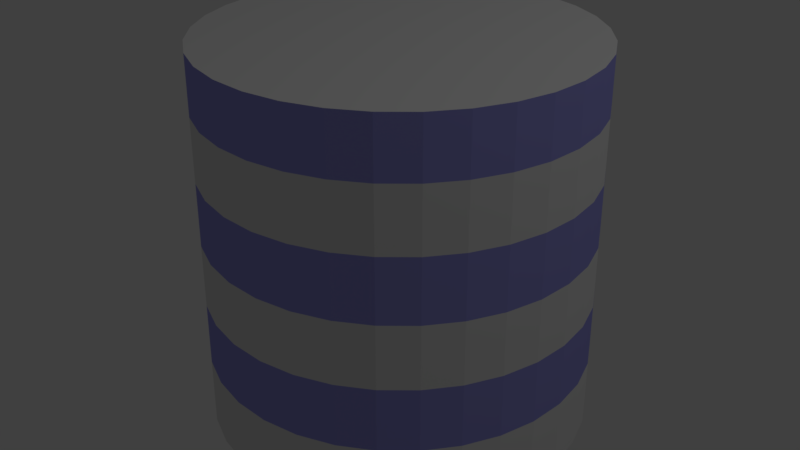 # Source: Fuel.blend  (saved by Blender 2.79.0; exported with 4.5.12 LTS)
import bpy
from mathutils import Matrix  # noqa: F401  (used for matrix-valued properties, if any)

bpy.ops.wm.read_factory_settings(use_empty=True)
scene = bpy.context.scene
scene.name = 'Scene'

# ---- collections
col_collection_1 = bpy.data.collections.new('Collection 1'); scene.collection.children.link(col_collection_1)

# ---- materials (node trees are filled in below, after node groups)
mat_bluemetal = bpy.data.materials.new('BlueMetal')
mat_bluemetal.alpha_threshold = 0.0
mat_bluemetal.use_transparent_shadow = False
mat_bluemetal.diffuse_color = (0.3367, 0.3352, 0.8, 1.0)
mat_bluemetal.specular_color = (0.09569, 0.08354, 1.0)
mat_bluemetal.roughness = 0.5
mat_greenglow = bpy.data.materials.new('GreenGlow')
mat_greenglow.alpha_threshold = 0.0
mat_greenglow.use_transparent_shadow = False
mat_greenglow.specular_color = (0.1438, 1.0, 0.1231)
mat_greenglow.roughness = 0.5

# ---- material node trees

# ---- world
world_world = bpy.data.worlds.new('World'); scene.world = world_world
world_world.color = (0.05088, 0.05088, 0.05088)
world_world.use_sun_shadow = False
world_world.sun_shadow_jitter_overblur = 0.0
world_world.cycles.sampling_method = 'MANUAL'

# ---- lights
light_lamp = bpy.data.lights.new('Lamp', 'POINT')
light_lamp.transmission_factor = 0.0
light_lamp.cutoff_distance = 30.0
light_lamp.energy = 100.0
light_lamp.shadow_buffer_clip_start = 1.001
light_lamp.shadow_soft_size = 0.1
light_lamp.shadow_maximum_resolution = 0.006
light_lamp.use_absolute_resolution = True

# ---- meshes
me_cylinder = bpy.data.meshes.new('Cylinder')
me_cylinder.from_pydata([(0.0, 1.0, -1.0), (0.0, 1.0, 1.0), (0.1951, 0.9808, -1.0), (0.1951, 0.9808, 1.0), (0.3827, 0.9239, -1.0), (0.3827, 0.9239, 1.0), (0.5556, 0.8315, -1.0), (0.5556, 0.8315, 1.0), (0.7071, 0.7071, -1.0), (0.7071, 0.7071, 1.0), (0.8315, 0.5556, -1.0), (0.8315, 0.5556, 1.0), (0.9239, 0.3827, -1.0), (0.9239, 0.3827, 1.0), (0.9808, 0.1951, -1.0), (0.9808, 0.1951, 1.0), (1.0, 7.55e-08, -1.0), (1.0, 7.55e-08, 1.0), (0.9808, -0.1951, -1.0), (0.9808, -0.1951, 1.0), (0.9239, -0.3827, -1.0), (0.9239, -0.3827, 1.0), (0.8315, -0.5556, -1.0), (0.8315, -0.5556, 1.0), (0.7071, -0.7071, -1.0), (0.7071, -0.7071, 1.0), (0.5556, -0.8315, -1.0), (0.5556, -0.8315, 1.0), (0.3827, -0.9239, -1.0), (0.3827, -0.9239, 1.0), (0.1951, -0.9808, -1.0), (0.1951, -0.9808, 1.0), (-3.258e-07, -1.0, -1.0), (-3.258e-07, -1.0, 1.0), (-0.1951, -0.9808, -1.0), (-0.1951, -0.9808, 1.0), (-0.3827, -0.9239, -1.0), (-0.3827, -0.9239, 1.0), (-0.5556, -0.8315, -1.0), (-0.5556, -0.8315, 1.0), (-0.7071, -0.7071, -1.0), (-0.7071, -0.7071, 1.0), (-0.8315, -0.5556, -1.0), (-0.8315, -0.5556, 1.0), (-0.9239, -0.3827, -1.0), (-0.9239, -0.3827, 1.0), (-0.9808, -0.1951, -1.0), (-0.9808, -0.1951, 1.0), (-1.0, 9.656e-07, -1.0), (-1.0, 9.656e-07, 1.0), (-0.9808, 0.1951, -1.0), (-0.9808, 0.1951, 1.0), (-0.9239, 0.3827, -1.0), (-0.9239, 0.3827, 1.0), (-0.8315, 0.5556, -1.0), (-0.8315, 0.5556, 1.0), (-0.7071, 0.7071, -1.0), (-0.7071, 0.7071, 1.0), (-0.5556, 0.8315, -1.0), (-0.5556, 0.8315, 1.0), (-0.3827, 0.9239, -1.0), (-0.3827, 0.9239, 1.0), (-0.1951, 0.9808, -1.0), (-0.1951, 0.9808, 1.0), (0.0, 1.0, -0.639), (0.0, 1.0, -0.3056), (0.0, 1.0, 0.02771), (0.0, 1.0, 0.361), (0.0, 1.0, 0.6944), (0.1951, 0.9808, 0.6944), (0.1951, 0.9808, 0.361), (0.1951, 0.9808, 0.02771), (0.1951, 0.9808, -0.3056), (0.1951, 0.9808, -0.639), (0.3827, 0.9239, 0.6944), (0.3827, 0.9239, 0.361), (0.3827, 0.9239, 0.02771), (0.3827, 0.9239, -0.3056), (0.3827, 0.9239, -0.639), (0.5556, 0.8315, 0.6944), (0.5556, 0.8315, 0.361), (0.5556, 0.8315, 0.02771), (0.5556, 0.8315, -0.3056), (0.5556, 0.8315, -0.639), (0.7071, 0.7071, 0.6944), (0.7071, 0.7071, 0.361), (0.7071, 0.7071, 0.02771), (0.7071, 0.7071, -0.3056), (0.7071, 0.7071, -0.639), (0.8315, 0.5556, 0.6944), (0.8315, 0.5556, 0.361), (0.8315, 0.5556, 0.02771), (0.8315, 0.5556, -0.3056), (0.8315, 0.5556, -0.639), (0.9239, 0.3827, 0.6944), (0.9239, 0.3827, 0.361), (0.9239, 0.3827, 0.02771), (0.9239, 0.3827, -0.3056), (0.9239, 0.3827, -0.639), (0.9808, 0.1951, 0.6944), (0.9808, 0.1951, 0.361), (0.9808, 0.1951, 0.02771), (0.9808, 0.1951, -0.3056), (0.9808, 0.1951, -0.639), (1.0, 7.55e-08, 0.6944), (1.0, 7.55e-08, 0.361), (1.0, 7.55e-08, 0.02771), (1.0, 7.55e-08, -0.3056), (1.0, 7.55e-08, -0.639), (0.9808, -0.1951, 0.6944), (0.9808, -0.1951, 0.361), (0.9808, -0.1951, 0.02771), (0.9808, -0.1951, -0.3056), (0.9808, -0.1951, -0.639), (0.9239, -0.3827, 0.6944), (0.9239, -0.3827, 0.361), (0.9239, -0.3827, 0.02771), (0.9239, -0.3827, -0.3056), (0.9239, -0.3827, -0.639), (0.8315, -0.5556, 0.6944), (0.8315, -0.5556, 0.361), (0.8315, -0.5556, 0.02771), (0.8315, -0.5556, -0.3056), (0.8315, -0.5556, -0.639), (0.7071, -0.7071, 0.6944), (0.7071, -0.7071, 0.361), (0.7071, -0.7071, 0.02771), (0.7071, -0.7071, -0.3056), (0.7071, -0.7071, -0.639), (0.5556, -0.8315, 0.6944), (0.5556, -0.8315, 0.361), (0.5556, -0.8315, 0.02771), (0.5556, -0.8315, -0.3056), (0.5556, -0.8315, -0.639), (0.3827, -0.9239, 0.6944), (0.3827, -0.9239, 0.361), (0.3827, -0.9239, 0.02771), (0.3827, -0.9239, -0.3056), (0.3827, -0.9239, -0.639), (0.1951, -0.9808, 0.6944), (0.1951, -0.9808, 0.361), (0.1951, -0.9808, 0.02771), (0.1951, -0.9808, -0.3056), (0.1951, -0.9808, -0.639), (-3.258e-07, -1.0, 0.6944), (-3.258e-07, -1.0, 0.361), (-3.258e-07, -1.0, 0.02771), (-3.258e-07, -1.0, -0.3056), (-3.258e-07, -1.0, -0.639), (-0.1951, -0.9808, 0.6944), (-0.1951, -0.9808, 0.361), (-0.1951, -0.9808, 0.02771), (-0.1951, -0.9808, -0.3056), (-0.1951, -0.9808, -0.639), (-0.3827, -0.9239, 0.6944), (-0.3827, -0.9239, 0.361), (-0.3827, -0.9239, 0.02771), (-0.3827, -0.9239, -0.3056), (-0.3827, -0.9239, -0.639), (-0.5556, -0.8315, 0.6944), (-0.5556, -0.8315, 0.361), (-0.5556, -0.8315, 0.02771), (-0.5556, -0.8315, -0.3056), (-0.5556, -0.8315, -0.639), (-0.7071, -0.7071, 0.6944), (-0.7071, -0.7071, 0.361), (-0.7071, -0.7071, 0.02771), (-0.7071, -0.7071, -0.3056), (-0.7071, -0.7071, -0.639), (-0.8315, -0.5556, 0.6944), (-0.8315, -0.5556, 0.361), (-0.8315, -0.5556, 0.02771), (-0.8315, -0.5556, -0.3056), (-0.8315, -0.5556, -0.639), (-0.9239, -0.3827, 0.6944), (-0.9239, -0.3827, 0.361), (-0.9239, -0.3827, 0.02771), (-0.9239, -0.3827, -0.3056), (-0.9239, -0.3827, -0.639), (-0.9808, -0.1951, 0.6944), (-0.9808, -0.1951, 0.361), (-0.9808, -0.1951, 0.02771), (-0.9808, -0.1951, -0.3056), (-0.9808, -0.1951, -0.639), (-1.0, 9.656e-07, 0.6944), (-1.0, 9.656e-07, 0.361), (-1.0, 9.656e-07, 0.02771), (-1.0, 9.656e-07, -0.3056), (-1.0, 9.656e-07, -0.639), (-0.9808, 0.1951, 0.6944), (-0.9808, 0.1951, 0.361), (-0.9808, 0.1951, 0.02771), (-0.9808, 0.1951, -0.3056), (-0.9808, 0.1951, -0.639), (-0.9239, 0.3827, 0.6944), (-0.9239, 0.3827, 0.361), (-0.9239, 0.3827, 0.02771), (-0.9239, 0.3827, -0.3056), (-0.9239, 0.3827, -0.639), (-0.8315, 0.5556, 0.6944), (-0.8315, 0.5556, 0.361), (-0.8315, 0.5556, 0.02771), (-0.8315, 0.5556, -0.3056), (-0.8315, 0.5556, -0.639), (-0.7071, 0.7071, 0.6944), (-0.7071, 0.7071, 0.361), (-0.7071, 0.7071, 0.02771), (-0.7071, 0.7071, -0.3056), (-0.7071, 0.7071, -0.639), (-0.5556, 0.8315, 0.6944), (-0.5556, 0.8315, 0.361), (-0.5556, 0.8315, 0.02771), (-0.5556, 0.8315, -0.3056), (-0.5556, 0.8315, -0.639), (-0.3827, 0.9239, 0.6944), (-0.3827, 0.9239, 0.361), (-0.3827, 0.9239, 0.02771), (-0.3827, 0.9239, -0.3056), (-0.3827, 0.9239, -0.639), (-0.1951, 0.9808, 0.6944), (-0.1951, 0.9808, 0.361), (-0.1951, 0.9808, 0.02771), (-0.1951, 0.9808, -0.3056), (-0.1951, 0.9808, -0.639)], [], [(68, 1, 3, 69), (69, 3, 5, 74), (74, 5, 7, 79), (79, 7, 9, 84), (84, 9, 11, 89), (89, 11, 13, 94), (94, 13, 15, 99), (99, 15, 17, 104), (104, 17, 19, 109), (109, 19, 21, 114), (114, 21, 23, 119), (119, 23, 25, 124), (124, 25, 27, 129), (129, 27, 29, 134), (134, 29, 31, 139), (139, 31, 33, 144), (144, 33, 35, 149), (149, 35, 37, 154), (154, 37, 39, 159), (159, 39, 41, 164), (164, 41, 43, 169), (169, 43, 45, 174), (174, 45, 47, 179), (179, 47, 49, 184), (184, 49, 51, 189), (189, 51, 53, 194), (194, 53, 55, 199), (199, 55, 57, 204), (204, 57, 59, 209), (209, 59, 61, 214), (3, 1, 63, 61, 59, 57, 55, 53, 51, 49, 47, 45, 43, 41, 39, 37, 35, 33, 31, 29, 27, 25, 23, 21, 19, 17, 15, 13, 11, 9, 7, 5), (214, 61, 63, 219), (219, 63, 1, 68), (0, 2, 4, 6, 8, 10, 12, 14, 16, 18, 20, 22, 24, 26, 28, 30, 32, 34, 36, 38, 40, 42, 44, 46, 48, 50, 52, 54, 56, 58, 60, 62), (62, 223, 64, 0), (223, 222, 65, 64), (222, 221, 66, 65), (221, 220, 67, 66), (220, 219, 68, 67), (60, 218, 223, 62), (218, 217, 222, 223), (217, 216, 221, 222), (216, 215, 220, 221), (215, 214, 219, 220), (58, 213, 218, 60), (213, 212, 217, 218), (212, 211, 216, 217), (211, 210, 215, 216), (210, 209, 214, 215), (56, 208, 213, 58), (208, 207, 212, 213), (207, 206, 211, 212), (206, 205, 210, 211), (205, 204, 209, 210), (54, 203, 208, 56), (203, 202, 207, 208), (202, 201, 206, 207), (201, 200, 205, 206), (200, 199, 204, 205), (52, 198, 203, 54), (198, 197, 202, 203), (197, 196, 201, 202), (196, 195, 200, 201), (195, 194, 199, 200), (50, 193, 198, 52), (193, 192, 197, 198), (192, 191, 196, 197), (191, 190, 195, 196), (190, 189, 194, 195), (48, 188, 193, 50), (188, 187, 192, 193), (187, 186, 191, 192), (186, 185, 190, 191), (185, 184, 189, 190), (46, 183, 188, 48), (183, 182, 187, 188), (182, 181, 186, 187), (181, 180, 185, 186), (180, 179, 184, 185), (44, 178, 183, 46), (178, 177, 182, 183), (177, 176, 181, 182), (176, 175, 180, 181), (175, 174, 179, 180), (42, 173, 178, 44), (173, 172, 177, 178), (172, 171, 176, 177), (171, 170, 175, 176), (170, 169, 174, 175), (40, 168, 173, 42), (168, 167, 172, 173), (167, 166, 171, 172), (166, 165, 170, 171), (165, 164, 169, 170), (38, 163, 168, 40), (163, 162, 167, 168), (162, 161, 166, 167), (161, 160, 165, 166), (160, 159, 164, 165), (36, 158, 163, 38), (158, 157, 162, 163), (157, 156, 161, 162), (156, 155, 160, 161), (155, 154, 159, 160), (34, 153, 158, 36), (153, 152, 157, 158), (152, 151, 156, 157), (151, 150, 155, 156), (150, 149, 154, 155), (32, 148, 153, 34), (148, 147, 152, 153), (147, 146, 151, 152), (146, 145, 150, 151), (145, 144, 149, 150), (30, 143, 148, 32), (143, 142, 147, 148), (142, 141, 146, 147), (141, 140, 145, 146), (140, 139, 144, 145), (28, 138, 143, 30), (138, 137, 142, 143), (137, 136, 141, 142), (136, 135, 140, 141), (135, 134, 139, 140), (26, 133, 138, 28), (133, 132, 137, 138), (132, 131, 136, 137), (131, 130, 135, 136), (130, 129, 134, 135), (24, 128, 133, 26), (128, 127, 132, 133), (127, 126, 131, 132), (126, 125, 130, 131), (125, 124, 129, 130), (22, 123, 128, 24), (123, 122, 127, 128), (122, 121, 126, 127), (121, 120, 125, 126), (120, 119, 124, 125), (20, 118, 123, 22), (118, 117, 122, 123), (117, 116, 121, 122), (116, 115, 120, 121), (115, 114, 119, 120), (18, 113, 118, 20), (113, 112, 117, 118), (112, 111, 116, 117), (111, 110, 115, 116), (110, 109, 114, 115), (16, 108, 113, 18), (108, 107, 112, 113), (107, 106, 111, 112), (106, 105, 110, 111), (105, 104, 109, 110), (14, 103, 108, 16), (103, 102, 107, 108), (102, 101, 106, 107), (101, 100, 105, 106), (100, 99, 104, 105), (12, 98, 103, 14), (98, 97, 102, 103), (97, 96, 101, 102), (96, 95, 100, 101), (95, 94, 99, 100), (10, 93, 98, 12), (93, 92, 97, 98), (92, 91, 96, 97), (91, 90, 95, 96), (90, 89, 94, 95), (8, 88, 93, 10), (88, 87, 92, 93), (87, 86, 91, 92), (86, 85, 90, 91), (85, 84, 89, 90), (6, 83, 88, 8), (83, 82, 87, 88), (82, 81, 86, 87), (81, 80, 85, 86), (80, 79, 84, 85), (4, 78, 83, 6), (78, 77, 82, 83), (77, 76, 81, 82), (76, 75, 80, 81), (75, 74, 79, 80), (2, 73, 78, 4), (73, 72, 77, 78), (72, 71, 76, 77), (71, 70, 75, 76), (70, 69, 74, 75), (0, 64, 73, 2), (64, 65, 72, 73), (65, 66, 71, 72), (66, 67, 70, 71), (67, 68, 69, 70)])
me_cylinder.polygons.foreach_set('material_index', [0, 0, 0, 0, 0, 0, 0, 0, 0, 0, 0, 0, 0, 0, 0, 0, 0, 0, 0, 0, 0, 0, 0, 0, 0, 0, 0, 0, 0, 0, 1, 0, 0, 1, 1, 0, 1, 0, 1, 1, 0, 1, 0, 1, 1, 0, 1, 0, 1, 1, 0, 1, 0, 1, 1, 0, 1, 0, 1, 1, 0, 1, 0, 1, 1, 0, 1, 0, 1, 1, 0, 1, 0, 1, 1, 0, 1, 0, 1, 1, 0, 1, 0, 1, 1, 0, 1, 0, 1, 1, 0, 1, 0, 1, 1, 0, 1, 0, 1, 1, 0, 1, 0, 1, 1, 0, 1, 0, 1, 1, 0, 1, 0, 1, 1, 0, 1, 0, 1, 1, 0, 1, 0, 1, 1, 0, 1, 0, 1, 1, 0, 1, 0, 1, 1, 0, 1, 0, 1, 1, 0, 1, 0, 1, 1, 0, 1, 0, 1, 1, 0, 1, 0, 1, 1, 0, 1, 0, 1, 1, 0, 1, 0, 1, 1, 0, 1, 0, 1, 1, 0, 1, 0, 1, 1, 0, 1, 0, 1, 1, 0, 1, 0, 1, 1, 0, 1, 0, 1, 1, 0, 1, 0, 1])
_uv = me_cylinder.uv_layers.new(name='UVMap')
_uv.uv.foreach_set('vector', [0.7152, 0.4953, 0.7225, 0.4308, 0.7576, 0.4306, 0.7633, 0.4953, 0.7633, 0.4953, 0.7576, 0.4306, 0.792, 0.4233, 0.8105, 0.4858, 0.8105, 0.4858, 0.792, 0.4233, 0.8245, 0.4093, 0.8551, 0.4671, 0.8551, 0.4671, 0.8245, 0.4093, 0.8538, 0.3891, 0.8952, 0.44, 0.8952, 0.44, 0.8538, 0.3891, 0.8788, 0.3635, 0.9294, 0.4055, 0.9294, 0.4055, 0.8788, 0.3635, 0.8984, 0.3335, 0.9563, 0.365, 0.9563, 0.365, 0.8984, 0.3335, 0.9119, 0.3001, 0.9749, 0.3199, 0.9749, 0.3199, 0.9119, 0.3001, 0.9188, 0.2648, 0.9844, 0.2721, 0.9844, 0.2721, 0.9188, 0.2648, 0.9188, 0.2288, 0.9846, 0.2233, 0.9846, 0.2233, 0.9188, 0.2288, 0.9119, 0.1935, 0.9753, 0.1755, 0.9753, 0.1755, 0.9119, 0.1935, 0.8983, 0.1603, 0.9569, 0.1304, 0.9569, 0.1304, 0.8983, 0.1603, 0.8786, 0.1305, 0.9301, 0.08984, 0.9301, 0.08984, 0.8786, 0.1305, 0.8536, 0.1051, 0.896, 0.05539, 0.896, 0.05539, 0.8536, 0.1051, 0.8242, 0.08522, 0.856, 0.02835, 0.856, 0.02835, 0.8242, 0.08522, 0.7917, 0.07152, 0.8116, 0.009693, 0.8116, 0.009693, 0.7917, 0.07152, 0.7573, 0.06463, 0.7645, 0.0001491, 0.7645, 0.0001491, 0.7573, 0.06463, 0.7222, 0.0648, 0.7164, 0.000149, 0.7164, 0.000149, 0.7222, 0.0648, 0.6878, 0.072, 0.6692, 0.009737, 0.6692, 0.009737, 0.6878, 0.072, 0.6555, 0.08597, 0.6248, 0.02855, 0.6248, 0.02855, 0.6555, 0.08597, 0.6265, 0.1062, 0.585, 0.05584, 0.585, 0.05584, 0.6265, 0.1062, 0.602, 0.1318, 0.5513, 0.0905, 0.5513, 0.0905, 0.602, 0.1318, 0.5829, 0.1619, 0.525, 0.1311, 0.525, 0.1311, 0.5829, 0.1619, 0.5699, 0.1954, 0.5069, 0.1761, 0.5069, 0.1761, 0.5699, 0.1954, 0.563, 0.2308, 0.4977, 0.2236, 0.4977, 0.2236, 0.563, 0.2308, 0.563, 0.2668, 0.4975, 0.2721, 0.4975, 0.2721, 0.563, 0.2668, 0.5696, 0.3021, 0.5065, 0.3196, 0.5065, 0.3196, 0.5696, 0.3021, 0.5828, 0.3353, 0.5243, 0.3645, 0.5243, 0.3645, 0.5828, 0.3353, 0.602, 0.3651, 0.5505, 0.405, 0.5505, 0.405, 0.602, 0.3651, 0.6266, 0.3905, 0.5841, 0.4396, 0.5841, 0.4396, 0.6266, 0.3905, 0.6557, 0.4103, 0.6238, 0.4668, 0.0, 0.0, 0.0, 0.0, 0.0, 0.0, 0.0, 0.0, 0.0, 0.0, 0.0, 0.0, 0.0, 0.0, 0.0, 0.0, 0.0, 0.0, 0.0, 0.0, 0.0, 0.0, 0.0, 0.0, 0.0, 0.0, 0.0, 0.0, 0.0, 0.0, 0.0, 0.0, 0.0, 0.0, 0.0, 0.0, 0.0, 0.0, 0.0, 0.0, 0.0, 0.0, 0.0, 0.0, 0.0, 0.0, 0.0, 0.0, 0.0, 0.0, 0.0, 0.0, 0.0, 0.0, 0.0, 0.0, 0.0, 0.0, 0.0, 0.0, 0.0, 0.0, 0.0, 0.0, 0.6238, 0.4668, 0.6557, 0.4103, 0.688, 0.4239, 0.6681, 0.4857, 0.6681, 0.4857, 0.688, 0.4239, 0.7225, 0.4308, 0.7152, 0.4953, 0.0, 0.0, 0.0, 0.0, 0.0, 0.0, 0.0, 0.0, 0.0, 0.0, 0.0, 0.0, 0.0, 0.0, 0.0, 0.0, 0.0, 0.0, 0.0, 0.0, 0.0, 0.0, 0.0, 0.0, 0.0, 0.0, 0.0, 0.0, 0.0, 0.0, 0.0, 0.0, 0.0, 0.0, 0.0, 0.0, 0.0, 0.0, 0.0, 0.0, 0.0, 0.0, 0.0, 0.0, 0.0, 0.0, 0.0, 0.0, 0.0, 0.0, 0.0, 0.0, 0.0, 0.0, 0.0, 0.0, 0.0, 0.0, 0.0, 0.0, 0.0, 0.0, 0.0, 0.0, 0.0, 0.0, 0.0, 0.0, 0.0, 0.0, 0.0, 0.0, 0.227, 0.9988, 0.2358, 0.9285, 0.2707, 0.9294, 0.2754, 0.9999, 0.0, 0.0, 0.0, 0.0, 0.0, 0.0, 0.0, 0.0, 0.09175, 0.168, 0.02885, 0.1348, 0.05491, 0.09378, 0.1102, 0.1383, 0.0, 0.0, 0.0, 0.0, 0.0, 0.0, 0.0, 0.0, 0.0, 0.0, 0.0, 0.0, 0.0, 0.0, 0.0, 0.0, 0.1798, 0.989, 0.2012, 0.9205, 0.2358, 0.9285, 0.227, 0.9988, 0.0, 0.0, 0.0, 0.0, 0.0, 0.0, 0.0, 0.0, 0.0795, 0.2012, 0.011, 0.1798, 0.02885, 0.1348, 0.09175, 0.168, 0.0, 0.0, 0.0, 0.0, 0.0, 0.0, 0.0, 0.0, 0.0, 0.0, 0.0, 0.0, 0.0, 0.0, 0.0, 0.0, 0.1348, 0.9712, 0.168, 0.9083, 0.2012, 0.9205, 0.1798, 0.989, 0.0, 0.0, 0.0, 0.0, 0.0, 0.0, 0.0, 0.0, 0.07151, 0.2357, 0.001229, 0.227, 0.011, 0.1798, 0.0795, 0.2012, 0.0, 0.0, 0.0, 0.0, 0.0, 0.0, 0.0, 0.0, 0.0, 0.0, 0.0, 0.0, 0.0, 0.0, 0.0, 0.0, 0.0938, 0.9451, 0.1383, 0.8899, 0.168, 0.9083, 0.1348, 0.9712, 0.0, 0.0, 0.0, 0.0, 0.0, 0.0, 0.0, 0.0, 0.07064, 0.2707, 0.000149, 0.2754, 0.001229, 0.227, 0.07151, 0.2357, 0.0, 0.0, 0.0, 0.0, 0.0, 0.0, 0.0, 0.0, 0.0, 0.0, 0.0, 0.0, 0.0, 0.0, 0.0, 0.0, 0.0585, 0.9115, 0.113, 0.8659, 0.1383, 0.8899, 0.0938, 0.9451, 0.0, 0.0, 0.0, 0.0, 0.0, 0.0, 0.0, 0.0, 0.07676, 0.305, 0.008419, 0.3233, 0.000149, 0.2754, 0.07064, 0.2707, 0.0, 0.0, 0.0, 0.0, 0.0, 0.0, 0.0, 0.0, 0.0, 0.0, 0.0, 0.0, 0.0, 0.0, 0.0, 0.0, 0.03047, 0.8714, 0.09298, 0.8375, 0.113, 0.8659, 0.0585, 0.9115, 0.0, 0.0, 0.0, 0.0, 0.0, 0.0, 0.0, 0.0, 0.08958, 0.3373, 0.02603, 0.3688, 0.008419, 0.3233, 0.07676, 0.305, 0.0, 0.0, 0.0, 0.0, 0.0, 0.0, 0.0, 0.0, 0.0, 0.0, 0.0, 0.0, 0.0, 0.0, 0.0, 0.0, 0.01092, 0.8264, 0.07903, 0.8056, 0.09298, 0.8375, 0.03047, 0.8714, 0.0, 0.0, 0.0, 0.0, 0.0, 0.0, 0.0, 0.0, 0.1086, 0.3664, 0.05242, 0.4101, 0.02603, 0.3688, 0.08958, 0.3373, 0.0, 0.0, 0.0, 0.0, 0.0, 0.0, 0.0, 0.0, 0.0, 0.0, 0.0, 0.0, 0.0, 0.0, 0.0, 0.0, 0.000668, 0.7784, 0.07169, 0.7715, 0.07903, 0.8056, 0.01092, 0.8264, 0.0, 0.0, 0.0, 0.0, 0.0, 0.0, 0.0, 0.0, 0.1331, 0.3912, 0.08656, 0.4453, 0.05242, 0.4101, 0.1086, 0.3664, 0.0, 0.0, 0.0, 0.0, 0.0, 0.0, 0.0, 0.0, 0.0, 0.0, 0.0, 0.0, 0.0, 0.0, 0.0, 0.0, 0.000149, 0.7292, 0.07127, 0.7365, 0.07169, 0.7715, 0.000668, 0.7784, 0.0, 0.0, 0.0, 0.0, 0.0, 0.0, 0.0, 0.0, 0.1621, 0.4108, 0.1271, 0.4731, 0.08656, 0.4453, 0.1331, 0.3912, 0.0, 0.0, 0.0, 0.0, 0.0, 0.0, 0.0, 0.0, 0.0, 0.0, 0.0, 0.0, 0.0, 0.0, 0.0, 0.0, 0.00939, 0.6809, 0.07779, 0.7021, 0.07127, 0.7365, 0.000149, 0.7292, 0.0, 0.0, 0.0, 0.0, 0.0, 0.0, 0.0, 0.0, 0.1945, 0.4242, 0.1725, 0.4924, 0.1271, 0.4731, 0.1621, 0.4108, 0.0, 0.0, 0.0, 0.0, 0.0, 0.0, 0.0, 0.0, 0.0, 0.0, 0.0, 0.0, 0.0, 0.0, 0.0, 0.0, 0.02803, 0.6352, 0.09101, 0.6696, 0.07779, 0.7021, 0.00939, 0.6809, 0.0, 0.0, 0.0, 0.0, 0.0, 0.0, 0.0, 0.0, 0.2289, 0.431, 0.2208, 0.5023, 0.1725, 0.4924, 0.1945, 0.4242, 0.0, 0.0, 0.0, 0.0, 0.0, 0.0, 0.0, 0.0, 0.0, 0.0, 0.0, 0.0, 0.0, 0.0, 0.0, 0.0, 0.05534, 0.594, 0.1104, 0.6402, 0.09101, 0.6696, 0.02803, 0.6352, 0.0, 0.0, 0.0, 0.0, 0.0, 0.0, 0.0, 0.0, 0.2641, 0.4308, 0.2702, 0.5025, 0.2208, 0.5023, 0.2289, 0.431, 0.0, 0.0, 0.0, 0.0, 0.0, 0.0, 0.0, 0.0, 0.0, 0.0, 0.0, 0.0, 0.0, 0.0, 0.0, 0.0, 0.09024, 0.559, 0.1353, 0.6152, 0.1104, 0.6402, 0.05534, 0.594, 0.0, 0.0, 0.0, 0.0, 0.0, 0.0, 0.0, 0.0, 0.2987, 0.4238, 0.3188, 0.493, 0.2702, 0.5025, 0.2641, 0.4308, 0.0, 0.0, 0.0, 0.0, 0.0, 0.0, 0.0, 0.0, 0.0, 0.0, 0.0, 0.0, 0.0, 0.0, 0.0, 0.0, 0.1314, 0.5315, 0.1646, 0.5954, 0.1353, 0.6152, 0.09024, 0.559, 0.0, 0.0, 0.0, 0.0, 0.0, 0.0, 0.0, 0.0, 0.3313, 0.4101, 0.3646, 0.474, 0.3188, 0.493, 0.2987, 0.4238, 0.0, 0.0, 0.0, 0.0, 0.0, 0.0, 0.0, 0.0, 0.0, 0.0, 0.0, 0.0, 0.0, 0.0, 0.0, 0.0, 0.1772, 0.5125, 0.1973, 0.5818, 0.1646, 0.5954, 0.1314, 0.5315, 0.0, 0.0, 0.0, 0.0, 0.0, 0.0, 0.0, 0.0, 0.3606, 0.3902, 0.4059, 0.4465, 0.3646, 0.474, 0.3313, 0.4101, 0.0, 0.0, 0.0, 0.0, 0.0, 0.0, 0.0, 0.0, 0.0, 0.0, 0.0, 0.0, 0.0, 0.0, 0.0, 0.0, 0.2258, 0.5028, 0.2321, 0.5748, 0.1973, 0.5818, 0.1772, 0.5125, 0.0, 0.0, 0.0, 0.0, 0.0, 0.0, 0.0, 0.0, 0.3856, 0.365, 0.4409, 0.4114, 0.4059, 0.4465, 0.3606, 0.3902, 0.0, 0.0, 0.0, 0.0, 0.0, 0.0, 0.0, 0.0, 0.0, 0.0, 0.0, 0.0, 0.0, 0.0, 0.0, 0.0, 0.2755, 0.5028, 0.2676, 0.5747, 0.2321, 0.5748, 0.2258, 0.5028, 0.0, 0.0, 0.0, 0.0, 0.0, 0.0, 0.0, 0.0, 0.4051, 0.3353, 0.4685, 0.3701, 0.4409, 0.4114, 0.3856, 0.365, 0.0, 0.0, 0.0, 0.0, 0.0, 0.0, 0.0, 0.0, 0.0, 0.0, 0.0, 0.0, 0.0, 0.0, 0.0, 0.0, 0.3242, 0.5125, 0.3024, 0.5815, 0.2676, 0.5747, 0.2755, 0.5028, 0.0, 0.0, 0.0, 0.0, 0.0, 0.0, 0.0, 0.0, 0.4185, 0.3024, 0.4875, 0.3242, 0.4685, 0.3701, 0.4051, 0.3353, 0.0, 0.0, 0.0, 0.0, 0.0, 0.0, 0.0, 0.0, 0.0, 0.0, 0.0, 0.0, 0.0, 0.0, 0.0, 0.0, 0.3701, 0.5315, 0.3353, 0.5949, 0.3024, 0.5815, 0.3242, 0.5125, 0.0, 0.0, 0.0, 0.0, 0.0, 0.0, 0.0, 0.0, 0.4253, 0.2676, 0.4972, 0.2755, 0.4875, 0.3242, 0.4185, 0.3024, 0.0, 0.0, 0.0, 0.0, 0.0, 0.0, 0.0, 0.0, 0.0, 0.0, 0.0, 0.0, 0.0, 0.0, 0.0, 0.0, 0.4114, 0.5591, 0.365, 0.6145, 0.3353, 0.5949, 0.3701, 0.5315, 0.0, 0.0, 0.0, 0.0, 0.0, 0.0, 0.0, 0.0, 0.4252, 0.2321, 0.4972, 0.2258, 0.4972, 0.2755, 0.4253, 0.2676, 0.0, 0.0, 0.0, 0.0, 0.0, 0.0, 0.0, 0.0, 0.0, 0.0, 0.0, 0.0, 0.0, 0.0, 0.0, 0.0, 0.4465, 0.5942, 0.3902, 0.6394, 0.365, 0.6145, 0.4114, 0.5591, 0.0, 0.0, 0.0, 0.0, 0.0, 0.0, 0.0, 0.0, 0.4182, 0.1973, 0.4875, 0.1772, 0.4972, 0.2258, 0.4252, 0.2321, 0.0, 0.0, 0.0, 0.0, 0.0, 0.0, 0.0, 0.0, 0.0, 0.0, 0.0, 0.0, 0.0, 0.0, 0.0, 0.0, 0.474, 0.6354, 0.4101, 0.6687, 0.3902, 0.6394, 0.4465, 0.5942, 0.0, 0.0, 0.0, 0.0, 0.0, 0.0, 0.0, 0.0, 0.4046, 0.1646, 0.4685, 0.1314, 0.4875, 0.1772, 0.4182, 0.1973, 0.0, 0.0, 0.0, 0.0, 0.0, 0.0, 0.0, 0.0, 0.0, 0.0, 0.0, 0.0, 0.0, 0.0, 0.0, 0.0, 0.493, 0.6812, 0.4238, 0.7013, 0.4101, 0.6687, 0.474, 0.6354, 0.0, 0.0, 0.0, 0.0, 0.0, 0.0, 0.0, 0.0, 0.3848, 0.1353, 0.441, 0.09024, 0.4685, 0.1314, 0.4046, 0.1646, 0.0, 0.0, 0.0, 0.0, 0.0, 0.0, 0.0, 0.0, 0.0, 0.0, 0.0, 0.0, 0.0, 0.0, 0.0, 0.0, 0.5025, 0.7298, 0.4308, 0.7359, 0.4238, 0.7013, 0.493, 0.6812, 0.0, 0.0, 0.0, 0.0, 0.0, 0.0, 0.0, 0.0, 0.3598, 0.1104, 0.406, 0.05533, 0.441, 0.09024, 0.3848, 0.1353, 0.0, 0.0, 0.0, 0.0, 0.0, 0.0, 0.0, 0.0, 0.0, 0.0, 0.0, 0.0, 0.0, 0.0, 0.0, 0.0, 0.5023, 0.7792, 0.431, 0.7711, 0.4308, 0.7359, 0.5025, 0.7298, 0.0, 0.0, 0.0, 0.0, 0.0, 0.0, 0.0, 0.0, 0.3304, 0.09101, 0.3648, 0.02803, 0.406, 0.05533, 0.3598, 0.1104, 0.0, 0.0, 0.0, 0.0, 0.0, 0.0, 0.0, 0.0, 0.0, 0.0, 0.0, 0.0, 0.0, 0.0, 0.0, 0.0, 0.4924, 0.8275, 0.4242, 0.8055, 0.431, 0.7711, 0.5023, 0.7792, 0.0, 0.0, 0.0, 0.0, 0.0, 0.0, 0.0, 0.0, 0.2979, 0.07779, 0.3191, 0.009387, 0.3648, 0.02803, 0.3304, 0.09101, 0.0, 0.0, 0.0, 0.0, 0.0, 0.0, 0.0, 0.0, 0.0, 0.0, 0.0, 0.0, 0.0, 0.0, 0.0, 0.0, 0.4731, 0.8729, 0.4108, 0.8379, 0.4242, 0.8055, 0.4924, 0.8275, 0.0, 0.0, 0.0, 0.0, 0.0, 0.0, 0.0, 0.0, 0.2635, 0.07127, 0.2708, 0.000149, 0.3191, 0.009387, 0.2979, 0.07779, 0.0, 0.0, 0.0, 0.0, 0.0, 0.0, 0.0, 0.0, 0.0, 0.0, 0.0, 0.0, 0.0, 0.0, 0.0, 0.0, 0.4453, 0.9134, 0.3912, 0.8669, 0.4108, 0.8379, 0.4731, 0.8729, 0.0, 0.0, 0.0, 0.0, 0.0, 0.0, 0.0, 0.0, 0.2285, 0.07169, 0.2216, 0.000671, 0.2708, 0.000149, 0.2635, 0.07127, 0.0, 0.0, 0.0, 0.0, 0.0, 0.0, 0.0, 0.0, 0.0, 0.0, 0.0, 0.0, 0.0, 0.0, 0.0, 0.0, 0.4101, 0.9476, 0.3664, 0.8914, 0.3912, 0.8669, 0.4453, 0.9134, 0.0, 0.0, 0.0, 0.0, 0.0, 0.0, 0.0, 0.0, 0.1944, 0.07903, 0.1736, 0.01092, 0.2216, 0.000671, 0.2285, 0.07169, 0.0, 0.0, 0.0, 0.0, 0.0, 0.0, 0.0, 0.0, 0.0, 0.0, 0.0, 0.0, 0.0, 0.0, 0.0, 0.0, 0.3688, 0.974, 0.3373, 0.9104, 0.3664, 0.8914, 0.4101, 0.9476, 0.0, 0.0, 0.0, 0.0, 0.0, 0.0, 0.0, 0.0, 0.1625, 0.09297, 0.1286, 0.03047, 0.1736, 0.01092, 0.1944, 0.07903, 0.0, 0.0, 0.0, 0.0, 0.0, 0.0, 0.0, 0.0, 0.0, 0.0, 0.0, 0.0, 0.0, 0.0, 0.0, 0.0, 0.3233, 0.9916, 0.305, 0.9232, 0.3373, 0.9104, 0.3688, 0.974, 0.0, 0.0, 0.0, 0.0, 0.0, 0.0, 0.0, 0.0, 0.1341, 0.113, 0.08856, 0.0585, 0.1286, 0.03047, 0.1625, 0.09297, 0.0, 0.0, 0.0, 0.0, 0.0, 0.0, 0.0, 0.0, 0.0, 0.0, 0.0, 0.0, 0.0, 0.0, 0.0, 0.0, 0.2754, 0.9999, 0.2707, 0.9294, 0.305, 0.9232, 0.3233, 0.9916, 0.0, 0.0, 0.0, 0.0, 0.0, 0.0, 0.0, 0.0, 0.1102, 0.1383, 0.05491, 0.09378, 0.08856, 0.0585, 0.1341, 0.113, 0.0, 0.0, 0.0, 0.0, 0.0, 0.0, 0.0, 0.0])
me_cylinder.materials.append(mat_bluemetal)
me_cylinder.materials.append(mat_greenglow)
me_cylinder.use_remesh_preserve_volume = False
me_cylinder.use_remesh_preserve_attributes = False
me_cylinder.use_mirror_vertex_groups = False
me_cylinder.update()

# ---- objects
ob_cylinder = bpy.data.objects.new('Cylinder', me_cylinder)
ob_lamp = bpy.data.objects.new('Lamp', light_lamp)

# ---- transforms, parenting, visibility, modifiers, constraints
ob_cylinder.location = (0.0, 0.0, 0.0)
ob_cylinder.lineart.crease_threshold = 0.0
ob_lamp.location = (4.076, 1.005, 5.904)
ob_lamp.rotation_euler = (0.6503, 0.05522, 1.866)
ob_lamp.lock_rotations_4d = False
ob_lamp.empty_display_type = 'ARROWS'
ob_lamp.color = (0.0, 0.0, 0.0, 0.0)
ob_lamp.lineart.crease_threshold = 0.0

# ---- collection membership
col_collection_1.objects.link(ob_cylinder)
col_collection_1.objects.link(ob_lamp)

# ---- scene / render settings (as saved in the file)
scene.frame_start = 1; scene.frame_end = 250; scene.frame_set(1)
scene.render.engine = 'BLENDER_EEVEE_NEXT'
scene.render.resolution_percentage = 50
scene.render.dither_intensity = 0.0
scene.cycles.use_denoising = False
scene.cycles.samples = 128
scene.cycles.sampling_pattern = 'TABULATED_SOBOL'
scene.cycles.use_adaptive_sampling = False
scene.cycles.use_light_tree = False
scene.cycles.blur_glossy = 0.0
scene.cycles.sample_clamp_indirect = 0.0
scene.view_settings.view_transform = 'Standard'
bpy.context.view_layer.update()

# ---- added for rendering (the .blend has no active camera): camera
cam_auto = bpy.data.cameras.new('AutoCamera')
cam_auto.lens = 50.0
cam_auto.sensor_width = 36.0
cam_auto.clip_end = 1000.0
ob_auto_camera = bpy.data.objects.new('AutoCamera', cam_auto)
scene.collection.objects.link(ob_auto_camera)
ob_auto_camera.location = (3.20507, -3.84609, 2.56406)
ob_auto_camera.rotation_euler = (1.09748, -7.21219e-08, 0.694738)
scene.camera = ob_auto_camera
bpy.context.view_layer.update()
